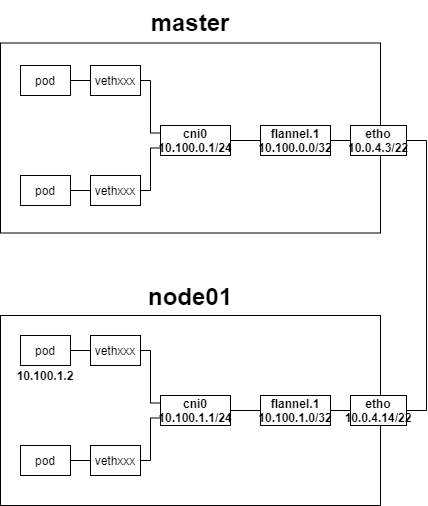

The diagram above was exported from draw.io. Its source (the exported page's mxGraphModel, read from the mxfile embedded in the PNG):
<mxGraphModel dx="1264" dy="592" grid="1" gridSize="10" guides="1" tooltips="1" connect="1" arrows="1" fold="1" page="1" pageScale="1" pageWidth="827" pageHeight="1169" math="0" shadow="0">
  <root>
    <mxCell id="0" />
    <mxCell id="1" parent="0" />
    <mxCell id="MOhGKI73RhllKyJUNJ_K-1" value="" style="rounded=0;whiteSpace=wrap;html=1;" parent="1" vertex="1">
      <mxGeometry x="30" y="47.5" width="380" height="190" as="geometry" />
    </mxCell>
    <mxCell id="MOhGKI73RhllKyJUNJ_K-4" value="&lt;b&gt;&lt;font style=&quot;font-size: 24px&quot;&gt;master&lt;/font&gt;&lt;/b&gt;" style="text;html=1;strokeColor=none;fillColor=none;align=center;verticalAlign=middle;whiteSpace=wrap;rounded=0;" parent="1" vertex="1">
      <mxGeometry x="190" y="5.5" width="60" height="42" as="geometry" />
    </mxCell>
    <mxCell id="MOhGKI73RhllKyJUNJ_K-5" value="" style="rounded=0;whiteSpace=wrap;html=1;" parent="1" vertex="1">
      <mxGeometry x="30" y="320" width="380" height="190" as="geometry" />
    </mxCell>
    <mxCell id="MOhGKI73RhllKyJUNJ_K-8" style="edgeStyle=orthogonalEdgeStyle;rounded=0;orthogonalLoop=1;jettySize=auto;html=1;exitX=0;exitY=0.5;exitDx=0;exitDy=0;entryX=1;entryY=0.5;entryDx=0;entryDy=0;endArrow=none;endFill=0;" parent="1" source="MOhGKI73RhllKyJUNJ_K-3" target="MOhGKI73RhllKyJUNJ_K-7" edge="1">
      <mxGeometry relative="1" as="geometry" />
    </mxCell>
    <mxCell id="MOhGKI73RhllKyJUNJ_K-3" value="&lt;b&gt;etho&lt;br&gt;10.0.4.14/22&lt;/b&gt;" style="rounded=0;whiteSpace=wrap;html=1;" parent="1" vertex="1">
      <mxGeometry x="380" y="400" width="56" height="30" as="geometry" />
    </mxCell>
    <mxCell id="MOhGKI73RhllKyJUNJ_K-6" value="&lt;b&gt;&lt;font style=&quot;font-size: 24px&quot;&gt;node01&lt;/font&gt;&lt;/b&gt;" style="text;html=1;strokeColor=none;fillColor=none;align=center;verticalAlign=middle;whiteSpace=wrap;rounded=0;" parent="1" vertex="1">
      <mxGeometry x="190" y="280" width="60" height="42" as="geometry" />
    </mxCell>
    <mxCell id="MOhGKI73RhllKyJUNJ_K-7" value="&lt;b&gt;flannel.1&lt;br&gt;10.100.1.0/32&lt;br&gt;&lt;/b&gt;" style="rounded=0;whiteSpace=wrap;html=1;" parent="1" vertex="1">
      <mxGeometry x="290" y="400" width="70" height="30" as="geometry" />
    </mxCell>
    <mxCell id="MOhGKI73RhllKyJUNJ_K-10" style="edgeStyle=orthogonalEdgeStyle;rounded=0;orthogonalLoop=1;jettySize=auto;html=1;exitX=1;exitY=0.5;exitDx=0;exitDy=0;entryX=0;entryY=0.5;entryDx=0;entryDy=0;endArrow=none;endFill=0;" parent="1" source="MOhGKI73RhllKyJUNJ_K-9" target="MOhGKI73RhllKyJUNJ_K-7" edge="1">
      <mxGeometry relative="1" as="geometry" />
    </mxCell>
    <mxCell id="MOhGKI73RhllKyJUNJ_K-9" value="&lt;b&gt;cni0&lt;br&gt;10.100.1.1/24&lt;br&gt;&lt;/b&gt;" style="rounded=0;whiteSpace=wrap;html=1;" parent="1" vertex="1">
      <mxGeometry x="190" y="400" width="70" height="30" as="geometry" />
    </mxCell>
    <mxCell id="MOhGKI73RhllKyJUNJ_K-15" style="edgeStyle=orthogonalEdgeStyle;rounded=0;orthogonalLoop=1;jettySize=auto;html=1;exitX=1;exitY=0.5;exitDx=0;exitDy=0;entryX=0;entryY=0.5;entryDx=0;entryDy=0;endArrow=none;endFill=0;" parent="1" source="MOhGKI73RhllKyJUNJ_K-11" target="MOhGKI73RhllKyJUNJ_K-14" edge="1">
      <mxGeometry relative="1" as="geometry" />
    </mxCell>
    <mxCell id="MOhGKI73RhllKyJUNJ_K-11" value="pod" style="rounded=0;whiteSpace=wrap;html=1;" parent="1" vertex="1">
      <mxGeometry x="50" y="340" width="50" height="30" as="geometry" />
    </mxCell>
    <mxCell id="MOhGKI73RhllKyJUNJ_K-16" style="edgeStyle=orthogonalEdgeStyle;rounded=0;orthogonalLoop=1;jettySize=auto;html=1;exitX=1;exitY=0.5;exitDx=0;exitDy=0;entryX=0;entryY=0.5;entryDx=0;entryDy=0;endArrow=none;endFill=0;" parent="1" source="MOhGKI73RhllKyJUNJ_K-12" target="MOhGKI73RhllKyJUNJ_K-13" edge="1">
      <mxGeometry relative="1" as="geometry" />
    </mxCell>
    <mxCell id="MOhGKI73RhllKyJUNJ_K-12" value="pod" style="rounded=0;whiteSpace=wrap;html=1;" parent="1" vertex="1">
      <mxGeometry x="50" y="450" width="50" height="30" as="geometry" />
    </mxCell>
    <mxCell id="MOhGKI73RhllKyJUNJ_K-20" style="edgeStyle=orthogonalEdgeStyle;rounded=0;orthogonalLoop=1;jettySize=auto;html=1;exitX=1;exitY=0.5;exitDx=0;exitDy=0;entryX=0;entryY=0.75;entryDx=0;entryDy=0;endArrow=none;endFill=0;" parent="1" source="MOhGKI73RhllKyJUNJ_K-13" target="MOhGKI73RhllKyJUNJ_K-9" edge="1">
      <mxGeometry relative="1" as="geometry">
        <Array as="points">
          <mxPoint x="180" y="465" />
          <mxPoint x="180" y="423" />
        </Array>
      </mxGeometry>
    </mxCell>
    <mxCell id="MOhGKI73RhllKyJUNJ_K-13" value="vethxxx" style="rounded=0;whiteSpace=wrap;html=1;" parent="1" vertex="1">
      <mxGeometry x="120" y="450" width="50" height="30" as="geometry" />
    </mxCell>
    <mxCell id="MOhGKI73RhllKyJUNJ_K-19" style="edgeStyle=orthogonalEdgeStyle;rounded=0;orthogonalLoop=1;jettySize=auto;html=1;exitX=1;exitY=0.5;exitDx=0;exitDy=0;entryX=0;entryY=0.25;entryDx=0;entryDy=0;endArrow=none;endFill=0;" parent="1" source="MOhGKI73RhllKyJUNJ_K-14" target="MOhGKI73RhllKyJUNJ_K-9" edge="1">
      <mxGeometry relative="1" as="geometry">
        <Array as="points">
          <mxPoint x="180" y="355" />
          <mxPoint x="180" y="408" />
        </Array>
      </mxGeometry>
    </mxCell>
    <mxCell id="MOhGKI73RhllKyJUNJ_K-14" value="vethxxx" style="rounded=0;whiteSpace=wrap;html=1;" parent="1" vertex="1">
      <mxGeometry x="120" y="340" width="50" height="30" as="geometry" />
    </mxCell>
    <mxCell id="MOhGKI73RhllKyJUNJ_K-22" style="edgeStyle=orthogonalEdgeStyle;rounded=0;orthogonalLoop=1;jettySize=auto;html=1;exitX=0;exitY=0.5;exitDx=0;exitDy=0;entryX=1;entryY=0.5;entryDx=0;entryDy=0;endArrow=none;endFill=0;" parent="1" source="MOhGKI73RhllKyJUNJ_K-23" target="MOhGKI73RhllKyJUNJ_K-24" edge="1">
      <mxGeometry relative="1" as="geometry" />
    </mxCell>
    <mxCell id="MOhGKI73RhllKyJUNJ_K-35" style="edgeStyle=orthogonalEdgeStyle;rounded=0;orthogonalLoop=1;jettySize=auto;html=1;exitX=1;exitY=0.5;exitDx=0;exitDy=0;entryX=1;entryY=0.5;entryDx=0;entryDy=0;endArrow=none;endFill=0;" parent="1" source="MOhGKI73RhllKyJUNJ_K-23" target="MOhGKI73RhllKyJUNJ_K-3" edge="1">
      <mxGeometry relative="1" as="geometry" />
    </mxCell>
    <mxCell id="MOhGKI73RhllKyJUNJ_K-23" value="&lt;b&gt;etho&lt;br&gt;10.0.4.3/22&lt;/b&gt;" style="rounded=0;whiteSpace=wrap;html=1;" parent="1" vertex="1">
      <mxGeometry x="380" y="130" width="56" height="30" as="geometry" />
    </mxCell>
    <mxCell id="MOhGKI73RhllKyJUNJ_K-24" value="&lt;b&gt;flannel.1&lt;br&gt;10.100.0.0/32&lt;br&gt;&lt;/b&gt;" style="rounded=0;whiteSpace=wrap;html=1;" parent="1" vertex="1">
      <mxGeometry x="290" y="130" width="70" height="30" as="geometry" />
    </mxCell>
    <mxCell id="MOhGKI73RhllKyJUNJ_K-25" style="edgeStyle=orthogonalEdgeStyle;rounded=0;orthogonalLoop=1;jettySize=auto;html=1;exitX=1;exitY=0.5;exitDx=0;exitDy=0;entryX=0;entryY=0.5;entryDx=0;entryDy=0;endArrow=none;endFill=0;" parent="1" source="MOhGKI73RhllKyJUNJ_K-26" target="MOhGKI73RhllKyJUNJ_K-24" edge="1">
      <mxGeometry relative="1" as="geometry" />
    </mxCell>
    <mxCell id="MOhGKI73RhllKyJUNJ_K-26" value="&lt;b&gt;cni0&lt;br&gt;10.100.0.1/24&lt;br&gt;&lt;/b&gt;" style="rounded=0;whiteSpace=wrap;html=1;" parent="1" vertex="1">
      <mxGeometry x="190" y="130" width="70" height="30" as="geometry" />
    </mxCell>
    <mxCell id="MOhGKI73RhllKyJUNJ_K-27" style="edgeStyle=orthogonalEdgeStyle;rounded=0;orthogonalLoop=1;jettySize=auto;html=1;exitX=1;exitY=0.5;exitDx=0;exitDy=0;entryX=0;entryY=0.5;entryDx=0;entryDy=0;endArrow=none;endFill=0;" parent="1" source="MOhGKI73RhllKyJUNJ_K-28" target="MOhGKI73RhllKyJUNJ_K-34" edge="1">
      <mxGeometry relative="1" as="geometry" />
    </mxCell>
    <mxCell id="MOhGKI73RhllKyJUNJ_K-28" value="pod" style="rounded=0;whiteSpace=wrap;html=1;" parent="1" vertex="1">
      <mxGeometry x="50" y="70" width="50" height="30" as="geometry" />
    </mxCell>
    <mxCell id="MOhGKI73RhllKyJUNJ_K-29" style="edgeStyle=orthogonalEdgeStyle;rounded=0;orthogonalLoop=1;jettySize=auto;html=1;exitX=1;exitY=0.5;exitDx=0;exitDy=0;entryX=0;entryY=0.5;entryDx=0;entryDy=0;endArrow=none;endFill=0;" parent="1" source="MOhGKI73RhllKyJUNJ_K-30" target="MOhGKI73RhllKyJUNJ_K-32" edge="1">
      <mxGeometry relative="1" as="geometry" />
    </mxCell>
    <mxCell id="MOhGKI73RhllKyJUNJ_K-30" value="pod" style="rounded=0;whiteSpace=wrap;html=1;" parent="1" vertex="1">
      <mxGeometry x="50" y="180" width="50" height="30" as="geometry" />
    </mxCell>
    <mxCell id="MOhGKI73RhllKyJUNJ_K-31" style="edgeStyle=orthogonalEdgeStyle;rounded=0;orthogonalLoop=1;jettySize=auto;html=1;exitX=1;exitY=0.5;exitDx=0;exitDy=0;entryX=0;entryY=0.75;entryDx=0;entryDy=0;endArrow=none;endFill=0;" parent="1" source="MOhGKI73RhllKyJUNJ_K-32" target="MOhGKI73RhllKyJUNJ_K-26" edge="1">
      <mxGeometry relative="1" as="geometry">
        <Array as="points">
          <mxPoint x="180" y="195" />
          <mxPoint x="180" y="153" />
        </Array>
      </mxGeometry>
    </mxCell>
    <mxCell id="MOhGKI73RhllKyJUNJ_K-32" value="vethxxx" style="rounded=0;whiteSpace=wrap;html=1;" parent="1" vertex="1">
      <mxGeometry x="120" y="180" width="50" height="30" as="geometry" />
    </mxCell>
    <mxCell id="MOhGKI73RhllKyJUNJ_K-33" style="edgeStyle=orthogonalEdgeStyle;rounded=0;orthogonalLoop=1;jettySize=auto;html=1;exitX=1;exitY=0.5;exitDx=0;exitDy=0;entryX=0;entryY=0.25;entryDx=0;entryDy=0;endArrow=none;endFill=0;" parent="1" source="MOhGKI73RhllKyJUNJ_K-34" target="MOhGKI73RhllKyJUNJ_K-26" edge="1">
      <mxGeometry relative="1" as="geometry">
        <Array as="points">
          <mxPoint x="180" y="85" />
          <mxPoint x="180" y="138" />
        </Array>
      </mxGeometry>
    </mxCell>
    <mxCell id="MOhGKI73RhllKyJUNJ_K-34" value="vethxxx" style="rounded=0;whiteSpace=wrap;html=1;" parent="1" vertex="1">
      <mxGeometry x="120" y="70" width="50" height="30" as="geometry" />
    </mxCell>
    <mxCell id="EHQoUCN83WGQezsS1ONM-3" value="&lt;b&gt;10.100.1.2&lt;/b&gt;" style="text;html=1;strokeColor=none;fillColor=none;align=center;verticalAlign=middle;whiteSpace=wrap;rounded=0;" vertex="1" parent="1">
      <mxGeometry x="55" y="370" width="40" height="20" as="geometry" />
    </mxCell>
  </root>
</mxGraphModel>